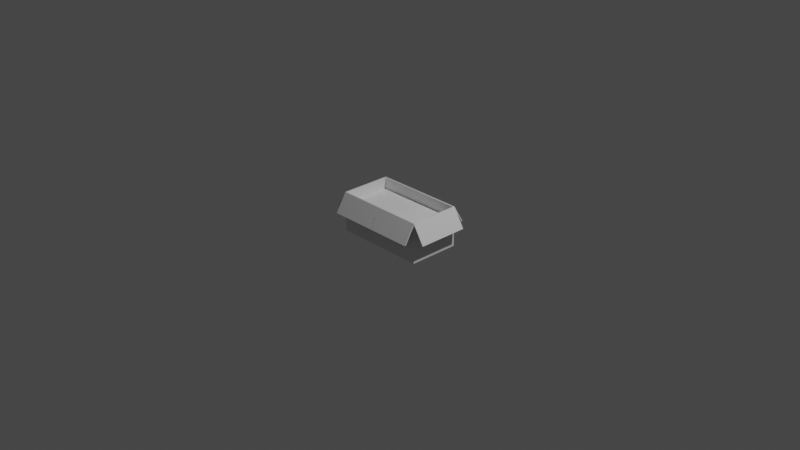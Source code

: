 # Source: Box.blend  (saved by Blender 3.2.14; exported with 4.5.12 LTS)
import bpy
from mathutils import Matrix  # noqa: F401  (used for matrix-valued properties, if any)

bpy.ops.wm.read_factory_settings(use_empty=True)
scene = bpy.context.scene
scene.name = 'Scene'

# ---- collections
col_collection = bpy.data.collections.new('Collection'); scene.collection.children.link(col_collection)

# ---- materials (node trees are filled in below, after node groups)
mat_material = bpy.data.materials.new('Material')
mat_material.alpha_threshold = 0.0
mat_material.use_transparent_shadow = False
mat_material.line_color = (0.0, 0.0, 0.0, 1.0)

# ---- material node trees
mat_material.use_nodes = True; mat_material.node_tree.nodes.clear()
_N = mat_material.node_tree.nodes; _L = mat_material.node_tree.links
n0 = _N.new('ShaderNodeOutputMaterial'); n0.name = 'Material Output'; n0.location = (300, 300)
n1 = _N.new('ShaderNodeBsdfPrincipled'); n1.name = 'Principled BSDF'; n1.location = (10, 300)
n1.distribution = 'GGX'
n1.subsurface_method = 'RANDOM_WALK_SKIN'
n1.inputs[2].default_value = 0.4
n1.inputs[3].default_value = 1.45
n1.inputs[27].default_value = (0.0, 0.0, 0.0, 1.0)
n1.inputs[28].default_value = 1.0
_L.new(n1.outputs[0], n0.inputs[0])
n0.is_active_output = True

# ---- world
world_world = bpy.data.worlds.new('World'); scene.world = world_world
world_world.use_nodes = True; world_world.node_tree.nodes.clear()
_N = world_world.node_tree.nodes; _L = world_world.node_tree.links
n0 = _N.new('ShaderNodeOutputWorld'); n0.name = 'World Output'; n0.location = (300, 300)
n1 = _N.new('ShaderNodeBackground'); n1.name = 'Background'; n1.location = (10, 300)
n1.inputs[0].default_value = (0.05088, 0.05088, 0.05088, 1.0)
_L.new(n1.outputs[0], n0.inputs[0])
n0.is_active_output = True
world_world.color = (0.05088, 0.05088, 0.05088)
world_world.use_sun_shadow = False
world_world.sun_shadow_jitter_overblur = 0.0

# ---- cameras
cam_camera = bpy.data.cameras.new('Camera')
cam_camera.clip_end = 100.0
cam_camera.ortho_scale = 7.314

# ---- lights
light_light = bpy.data.lights.new('Light', 'POINT')
light_light.transmission_factor = 0.0
light_light.energy = 1000.0
light_light.shadow_soft_size = 0.1
light_light.shadow_maximum_resolution = 0.006
light_light.use_absolute_resolution = True

# ---- meshes
me_cube = bpy.data.meshes.new('Cube')
me_cube.from_pydata([(1.0, 1.0, 1.0), (1.0, 1.0, -1.0), (1.0, -1.0, 1.0), (1.0, -1.0, -1.0), (-1.0, 1.0, 1.0), (-1.0, 1.0, -1.0), (-1.0, -1.0, 1.0), (-1.0, -1.0, -1.0), (0.9773, -0.9496, 1.0), (-0.9773, -0.9496, 1.0), (0.9773, 0.9496, 1.0), (-0.9773, 0.9496, 1.0), (0.9773, -0.9496, -0.9049), (-0.9773, -0.9496, -0.9049), (0.9773, 0.9496, -0.9049), (-0.9773, 0.9496, -0.9049), (1.0, 1.0, 0.9), (-1.0, -1.0, 0.9), (1.0, -1.0, 0.9), (-1.0, 1.0, 0.9), (-1.0, -1.384, 0.0837), (-1.0, -1.431, 0.09208), (1.0, -1.431, 0.09208), (-1.0, 1.431, 0.09208), (1.0, 1.431, 0.09208), (1.0, 1.384, 0.0837), (1.0, -1.384, 0.0837), (-1.0, 1.384, 0.0837), (-1.215, -1.0, 0.08123), (-1.249, -1.0, 0.08199), (1.249, 1.0, 0.08199), (1.249, -1.0, 0.08199), (-1.249, 1.0, 0.08199), (1.215, 1.0, 0.08123), (1.215, -1.0, 0.08123), (-1.215, 1.0, 0.08123), (0.01004, 1.0, -1.0), (-0.01004, 1.0, -1.0), (0.01004, -1.0, 1.0), (-0.01004, -1.0, 1.0), (-0.01004, -1.0, -1.0), (0.01004, -1.0, -1.0), (-0.01004, 1.0, 1.0), (0.01004, 1.0, 1.0), (0.009807, -0.9496, 1.0), (-0.009807, -0.9496, 1.0), (-0.009807, 0.9496, 1.0), (0.009807, 0.9496, 1.0), (0.009807, -0.9496, -0.9049), (-0.009807, -0.9496, -0.9049), (-0.009807, 0.9496, -0.9049), (0.009807, 0.9496, -0.9049), (-0.01004, 1.0, 0.9), (0.01004, 1.0, 0.9), (0.01004, -1.0, 0.9), (-0.01004, -1.0, 0.9), (0.01004, -1.431, 0.09208), (-0.01004, -1.431, 0.09208), (-0.01004, 1.431, 0.09208), (0.01004, 1.431, 0.09208), (-0.01004, 1.384, 0.0837), (0.01004, 1.384, 0.0837), (0.01004, -1.384, 0.0837), (-0.01004, -1.384, 0.0837), (1.0, -1.216, 0.546), (1.0, -1.192, 0.4918), (-1.0, -1.216, 0.546), (-1.0, -1.192, 0.4918), (-0.01004, -1.192, 0.4918), (0.01004, -1.192, 0.4918), (0.01004, -1.216, 0.546), (-0.01004, -1.216, 0.546), (-1.0, 1.192, 0.4918), (1.0, 1.192, 0.4918), (1.0, 1.216, 0.546), (-1.0, 1.216, 0.546), (0.01004, 1.192, 0.4918), (-0.01004, 1.192, 0.4918), (-0.01004, 1.216, 0.546), (0.01004, 1.216, 0.546)], [], [(42, 4, 11, 46), (79, 74, 24, 59), (2, 18, 34, 31), (36, 1, 3, 41), (19, 17, 28, 35), (77, 72, 27, 60), (46, 11, 15, 50), (38, 2, 8, 44), (4, 6, 9, 11), (2, 0, 10, 8), (50, 15, 13, 49), (8, 10, 14, 12), (11, 9, 13, 15), (44, 8, 12, 48), (36, 53, 16, 1), (1, 16, 18, 3), (7, 17, 19, 5), (40, 55, 17, 7), (63, 57, 21, 20), (61, 59, 24, 25), (65, 64, 22, 26), (71, 66, 21, 57), (74, 73, 25, 24), (69, 65, 26, 62), (72, 75, 23, 27), (66, 67, 20, 21), (28, 29, 32, 35), (33, 30, 31, 34), (16, 0, 30, 33), (18, 16, 33, 34), (4, 19, 35, 32), (6, 4, 32, 29), (0, 2, 31, 30), (17, 6, 29, 28), (67, 68, 63, 20), (77, 60, 58, 78), (64, 70, 56, 22), (78, 79, 76, 77), (27, 23, 58, 60), (76, 79, 59, 61), (26, 22, 56, 62), (69, 62, 56, 70), (3, 18, 54, 41), (41, 54, 55, 40), (5, 19, 52, 37), (37, 52, 53, 36), (9, 45, 49, 13), (45, 44, 48, 49), (14, 51, 48, 12), (51, 50, 49, 48), (6, 39, 45, 9), (39, 38, 44, 45), (10, 47, 51, 14), (47, 46, 50, 51), (73, 76, 61, 25), (70, 71, 68, 69), (5, 37, 40, 7), (37, 36, 41, 40), (75, 78, 58, 23), (68, 71, 57, 63), (0, 43, 47, 10), (43, 42, 46, 47), (38, 39, 71, 70), (2, 38, 70, 64), (55, 54, 69, 68), (17, 55, 68, 67), (6, 17, 67, 66), (54, 18, 65, 69), (39, 6, 66, 71), (18, 2, 64, 65), (42, 43, 79, 78), (4, 42, 78, 75), (53, 52, 77, 76), (16, 53, 76, 73), (19, 4, 75, 72), (0, 16, 73, 74), (52, 19, 72, 77), (43, 0, 74, 79)])
_uv = me_cube.uv_layers.new(name='UVMap')
_uv.uv.foreach_set('vector', [0.625, 0.3333, 0.625, 0.25, 0.625, 0.25, 0.625, 0.3333, 0.625, 0.4167, 0.625, 0.5, 0.625, 0.5, 0.625, 0.4167, 0.625, 0.75, 0.6125, 0.75, 0.6125, 0.75, 0.625, 0.75, 0.2917, 0.5, 0.375, 0.5, 0.375, 0.75, 0.2917, 0.75, 0.6125, 0.25, 0.6125, 0.0, 0.6125, 0.0, 0.6125, 0.25, 0.6125, 0.3333, 0.6125, 0.25, 0.6125, 0.25, 0.6125, 0.3333, 0.625, 0.3333, 0.625, 0.25, 0.625, 0.25, 0.625, 0.3333, 0.625, 0.8333, 0.625, 0.75, 0.625, 0.75, 0.625, 0.8333, 0.625, 0.25, 0.625, 0.0, 0.625, 0.0, 0.625, 0.25, 0.625, 0.75, 0.625, 0.5, 0.625, 0.5, 0.625, 0.75, 0.7917, 0.5, 0.875, 0.5, 0.875, 0.75, 0.7917, 0.75, 0.625, 0.75, 0.625, 0.5, 0.625, 0.5, 0.625, 0.75, 0.625, 0.25, 0.625, 0.0, 0.625, 0.0, 0.625, 0.25, 0.625, 0.8333, 0.625, 0.75, 0.625, 0.75, 0.625, 0.8333, 0.375, 0.4167, 0.6125, 0.4167, 0.6125, 0.5, 0.375, 0.5, 0.375, 0.5, 0.6125, 0.5, 0.6125, 0.75, 0.375, 0.75, 0.375, 0.0, 0.6125, 0.0, 0.6125, 0.25, 0.375, 0.25, 0.375, 0.9167, 0.6125, 0.9167, 0.6125, 1.0, 0.375, 1.0, 0.6125, 0.9167, 0.625, 0.9167, 0.625, 1.0, 0.6125, 1.0, 0.6125, 0.4167, 0.625, 0.4167, 0.625, 0.5, 0.6125, 0.5, 0.6125, 0.75, 0.625, 0.75, 0.625, 0.75, 0.6125, 0.75, 0.625, 0.9167, 0.625, 1.0, 0.625, 1.0, 0.625, 0.9167, 0.625, 0.5, 0.6125, 0.5, 0.6125, 0.5, 0.625, 0.5, 0.6125, 0.8333, 0.6125, 0.75, 0.6125, 0.75, 0.6125, 0.8333, 0.6125, 0.25, 0.625, 0.25, 0.625, 0.25, 0.6125, 0.25, 0.625, 0.0, 0.6125, 0.0, 0.6125, 0.0, 0.625, 0.0, 0.6125, 0.0, 0.625, 0.0, 0.625, 0.25, 0.6125, 0.25, 0.6125, 0.5, 0.625, 0.5, 0.625, 0.75, 0.6125, 0.75, 0.6125, 0.5, 0.625, 0.5, 0.625, 0.5, 0.6125, 0.5, 0.6125, 0.75, 0.6125, 0.5, 0.6125, 0.5, 0.6125, 0.75, 0.625, 0.25, 0.6125, 0.25, 0.6125, 0.25, 0.625, 0.25, 0.625, 0.0, 0.625, 0.25, 0.625, 0.25, 0.625, 0.0, 0.625, 0.5, 0.625, 0.75, 0.625, 0.75, 0.625, 0.5, 0.6125, 0.0, 0.625, 0.0, 0.625, 0.0, 0.6125, 0.0, 0.6125, 1.0, 0.6125, 0.9167, 0.6125, 0.9167, 0.6125, 1.0, 0.6125, 0.3333, 0.6125, 0.3333, 0.625, 0.3333, 0.625, 0.3333, 0.625, 0.75, 0.625, 0.8333, 0.625, 0.8333, 0.625, 0.75, 0.625, 0.3333, 0.625, 0.4167, 0.6125, 0.4167, 0.6125, 0.3333, 0.6125, 0.25, 0.625, 0.25, 0.625, 0.3333, 0.6125, 0.3333, 0.6125, 0.4167, 0.625, 0.4167, 0.625, 0.4167, 0.6125, 0.4167, 0.6125, 0.75, 0.625, 0.75, 0.625, 0.8333, 0.6125, 0.8333, 0.6125, 0.8333, 0.6125, 0.8333, 0.625, 0.8333, 0.625, 0.8333, 0.375, 0.75, 0.6125, 0.75, 0.6125, 0.8333, 0.375, 0.8333, 0.375, 0.8333, 0.6125, 0.8333, 0.6125, 0.9167, 0.375, 0.9167, 0.375, 0.25, 0.6125, 0.25, 0.6125, 0.3333, 0.375, 0.3333, 0.375, 0.3333, 0.6125, 0.3333, 0.6125, 0.4167, 0.375, 0.4167, 0.625, 1.0, 0.625, 0.9167, 0.625, 0.9167, 0.625, 1.0, 0.625, 0.9167, 0.625, 0.8333, 0.625, 0.8333, 0.625, 0.9167, 0.625, 0.5, 0.7083, 0.5, 0.7083, 0.75, 0.625, 0.75, 0.7083, 0.5, 0.7917, 0.5, 0.7917, 0.75, 0.7083, 0.75, 0.625, 1.0, 0.625, 0.9167, 0.625, 0.9167, 0.625, 1.0, 0.625, 0.9167, 0.625, 0.8333, 0.625, 0.8333, 0.625, 0.9167, 0.625, 0.5, 0.625, 0.4167, 0.625, 0.4167, 0.625, 0.5, 0.625, 0.4167, 0.625, 0.3333, 0.625, 0.3333, 0.625, 0.4167, 0.6125, 0.5, 0.6125, 0.4167, 0.6125, 0.4167, 0.6125, 0.5, 0.625, 0.8333, 0.625, 0.9167, 0.6125, 0.9167, 0.6125, 0.8333, 0.125, 0.5, 0.2083, 0.5, 0.2083, 0.75, 0.125, 0.75, 0.2083, 0.5, 0.2917, 0.5, 0.2917, 0.75, 0.2083, 0.75, 0.625, 0.25, 0.625, 0.3333, 0.625, 0.3333, 0.625, 0.25, 0.6125, 0.9167, 0.625, 0.9167, 0.625, 0.9167, 0.6125, 0.9167, 0.625, 0.5, 0.625, 0.4167, 0.625, 0.4167, 0.625, 0.5, 0.625, 0.4167, 0.625, 0.3333, 0.625, 0.3333, 0.625, 0.4167, 0.625, 0.8333, 0.625, 0.9167, 0.625, 0.9167, 0.625, 0.8333, 0.625, 0.75, 0.625, 0.8333, 0.625, 0.8333, 0.625, 0.75, 0.6125, 0.9167, 0.6125, 0.8333, 0.6125, 0.8333, 0.6125, 0.9167, 0.6125, 1.0, 0.6125, 0.9167, 0.6125, 0.9167, 0.6125, 1.0, 0.625, 0.0, 0.6125, 0.0, 0.6125, 0.0, 0.625, 0.0, 0.6125, 0.8333, 0.6125, 0.75, 0.6125, 0.75, 0.6125, 0.8333, 0.625, 0.9167, 0.625, 1.0, 0.625, 1.0, 0.625, 0.9167, 0.6125, 0.75, 0.625, 0.75, 0.625, 0.75, 0.6125, 0.75, 0.625, 0.3333, 0.625, 0.4167, 0.625, 0.4167, 0.625, 0.3333, 0.625, 0.25, 0.625, 0.3333, 0.625, 0.3333, 0.625, 0.25, 0.6125, 0.4167, 0.6125, 0.3333, 0.6125, 0.3333, 0.6125, 0.4167, 0.6125, 0.5, 0.6125, 0.4167, 0.6125, 0.4167, 0.6125, 0.5, 0.6125, 0.25, 0.625, 0.25, 0.625, 0.25, 0.6125, 0.25, 0.625, 0.5, 0.6125, 0.5, 0.6125, 0.5, 0.625, 0.5, 0.6125, 0.3333, 0.6125, 0.25, 0.6125, 0.25, 0.6125, 0.3333, 0.625, 0.4167, 0.625, 0.5, 0.625, 0.5, 0.625, 0.4167])
me_cube.materials.append(mat_material)
me_cube.use_mirror_vertex_groups = False
me_cube.update()
me_plane = bpy.data.meshes.new('Plane')
me_plane.from_pydata([(-1.0, -1.0, 0.0), (1.0, -1.0, 0.0), (-1.0, 1.0, 0.0), (1.0, 1.0, 0.0)], [], [(0, 1, 3, 2)])
_uv = me_plane.uv_layers.new(name='UVMap')
_uv.uv.foreach_set('vector', [0.0, 0.0, 1.0, 0.0, 1.0, 1.0, 0.0, 1.0])
me_plane.update()

# ---- objects
ob_cube = bpy.data.objects.new('Cube', me_cube)
ob_light = bpy.data.objects.new('Light', light_light)
ob_camera = bpy.data.objects.new('Camera', cam_camera)
ob_plane = bpy.data.objects.new('Plane', me_plane)

# ---- transforms, parenting, visibility, modifiers, constraints
ob_cube.location = (0.0, 0.0, 0.0)
ob_cube.scale = (0.5025, 0.2796, 0.2183)
ob_cube.lock_rotations_4d = False
ob_cube.empty_display_type = 'ARROWS'
ob_cube.lineart.crease_threshold = 0.0
ob_light.location = (4.076, 1.005, 5.904)
ob_light.rotation_euler = (0.6503, 0.05522, 1.866)
ob_light.lock_rotations_4d = False
ob_light.empty_display_type = 'ARROWS'
ob_light.color = (0.0, 0.0, 0.0, 0.0)
ob_light.lineart.crease_threshold = 0.0
ob_camera.location = (7.359, -6.926, 4.958)
ob_camera.rotation_euler = (1.109, 0.0, 0.8149)
ob_camera.lock_rotations_4d = False
ob_camera.empty_display_type = 'ARROWS'
ob_camera.color = (0.0, 0.0, 0.0, 0.0)
ob_camera.display_type = 'WIRE'
ob_camera.lineart.crease_threshold = 0.0
ob_plane.location = (0.0, 0.0, 0.09328)
ob_plane.scale = (-0.4982, -0.2726, -0.2726)

# ---- collection membership
col_collection.objects.link(ob_cube)
col_collection.objects.link(ob_light)
col_collection.objects.link(ob_camera)
col_collection.objects.link(ob_plane)

# ---- scene / render settings (as saved in the file)
scene.camera = ob_camera
scene.frame_start = 1; scene.frame_end = 250; scene.frame_set(1)
scene.render.engine = 'BLENDER_EEVEE_NEXT'
scene.cycles.sampling_pattern = 'TABULATED_SOBOL'
scene.cycles.use_light_tree = False
scene.view_settings.view_transform = 'Filmic'
bpy.context.view_layer.update()
